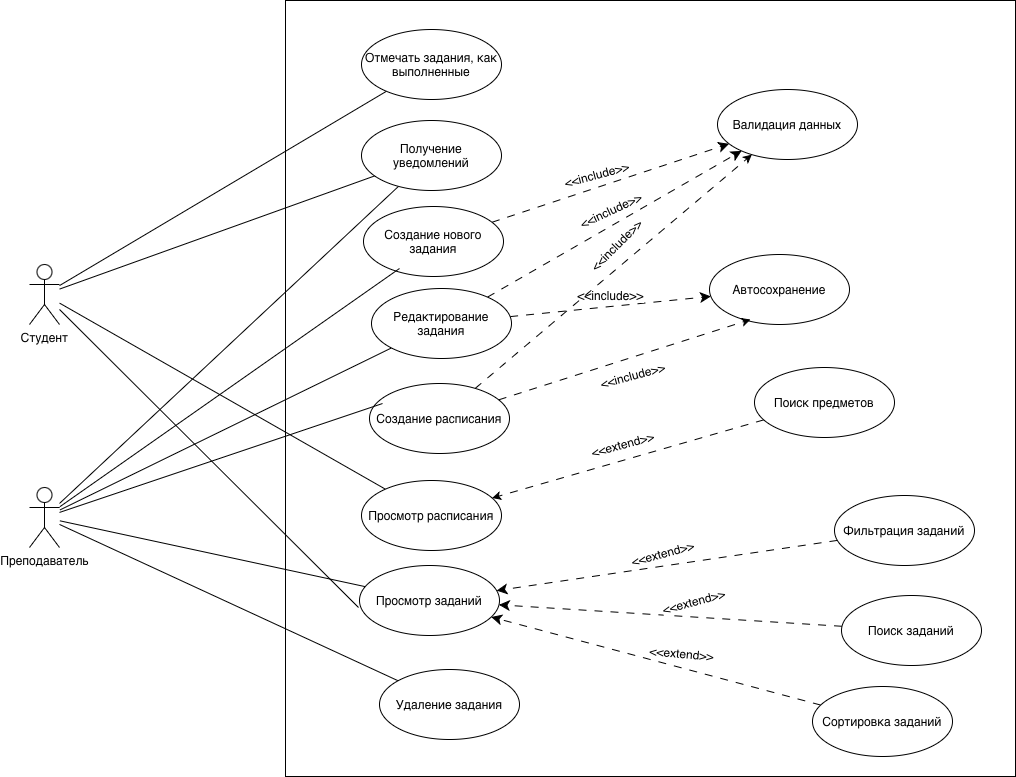

The diagram above was exported from draw.io. Its source (the exported page's mxGraphModel, read from the mxfile embedded in the PNG):
<mxGraphModel dx="1212" dy="974" grid="0" gridSize="10" guides="1" tooltips="1" connect="1" arrows="1" fold="1" page="0" pageScale="1" pageWidth="827" pageHeight="1169" math="0" shadow="0">
  <root>
    <mxCell id="0" />
    <mxCell id="1" parent="0" />
    <mxCell id="u6H_17da0jiHlwryb2YH-1" parent="1" style="rounded=0;whiteSpace=wrap;html=1;" value="" vertex="1">
      <mxGeometry height="776" width="730" x="-393" y="-48" as="geometry" />
    </mxCell>
    <mxCell id="u6H_17da0jiHlwryb2YH-23" edge="1" parent="1" source="u6H_17da0jiHlwryb2YH-2" style="edgeStyle=none;curved=1;rounded=0;orthogonalLoop=1;jettySize=auto;html=1;fontSize=12;startSize=8;endSize=8;endArrow=none;endFill=0;" target="u6H_17da0jiHlwryb2YH-5">
      <mxGeometry relative="1" as="geometry" />
    </mxCell>
    <mxCell id="u6H_17da0jiHlwryb2YH-24" edge="1" parent="1" source="u6H_17da0jiHlwryb2YH-2" style="edgeStyle=none;curved=1;rounded=0;orthogonalLoop=1;jettySize=auto;html=1;fontSize=12;startSize=8;endSize=8;endArrow=none;endFill=0;" target="u6H_17da0jiHlwryb2YH-9">
      <mxGeometry relative="1" as="geometry" />
    </mxCell>
    <mxCell id="u6H_17da0jiHlwryb2YH-25" edge="1" parent="1" source="u6H_17da0jiHlwryb2YH-2" style="edgeStyle=none;curved=1;rounded=0;orthogonalLoop=1;jettySize=auto;html=1;fontSize=12;startSize=8;endSize=8;endArrow=none;endFill=0;" target="u6H_17da0jiHlwryb2YH-6">
      <mxGeometry relative="1" as="geometry" />
    </mxCell>
    <mxCell id="u6H_17da0jiHlwryb2YH-26" edge="1" parent="1" source="u6H_17da0jiHlwryb2YH-2" style="edgeStyle=none;curved=1;rounded=0;orthogonalLoop=1;jettySize=auto;html=1;fontSize=12;startSize=8;endSize=8;endArrow=none;endFill=0;" target="u6H_17da0jiHlwryb2YH-7">
      <mxGeometry relative="1" as="geometry" />
    </mxCell>
    <mxCell id="u6H_17da0jiHlwryb2YH-2" parent="1" style="shape=umlActor;verticalLabelPosition=bottom;verticalAlign=top;html=1;" value="Преподаватель" vertex="1">
      <mxGeometry height="60" width="30" x="-649" y="439" as="geometry" />
    </mxCell>
    <mxCell id="u6H_17da0jiHlwryb2YH-31" edge="1" parent="1" source="u6H_17da0jiHlwryb2YH-4" style="edgeStyle=none;curved=1;rounded=0;orthogonalLoop=1;jettySize=auto;html=1;fontSize=12;startSize=8;endSize=8;dashed=1;dashPattern=8 8;" target="u6H_17da0jiHlwryb2YH-10">
      <mxGeometry relative="1" as="geometry" />
    </mxCell>
    <mxCell id="u6H_17da0jiHlwryb2YH-32" connectable="0" parent="u6H_17da0jiHlwryb2YH-31" style="edgeLabel;html=1;align=center;verticalAlign=middle;resizable=0;points=[];fontSize=12;rotation=-15;" value="&amp;lt;&amp;lt;include&amp;gt;&amp;gt;" vertex="1">
      <mxGeometry relative="1" x="-0.104" as="geometry">
        <mxPoint x="-2" y="-13" as="offset" />
      </mxGeometry>
    </mxCell>
    <mxCell id="u6H_17da0jiHlwryb2YH-4" parent="1" style="ellipse;whiteSpace=wrap;html=1;" value="Создание нового задания" vertex="1">
      <mxGeometry height="70" width="140" x="-315" y="158" as="geometry" />
    </mxCell>
    <mxCell id="u6H_17da0jiHlwryb2YH-15" edge="1" parent="1" source="u6H_17da0jiHlwryb2YH-5" style="edgeStyle=none;curved=1;rounded=0;orthogonalLoop=1;jettySize=auto;html=1;fontSize=12;startSize=8;endSize=8;dashed=1;dashPattern=8 8;" target="u6H_17da0jiHlwryb2YH-11">
      <mxGeometry relative="1" as="geometry" />
    </mxCell>
    <mxCell id="u6H_17da0jiHlwryb2YH-29" connectable="0" parent="u6H_17da0jiHlwryb2YH-15" style="edgeLabel;html=1;align=center;verticalAlign=middle;resizable=0;points=[];fontSize=12;" value="&amp;lt;&amp;lt;include&amp;gt;&amp;gt;" vertex="1">
      <mxGeometry relative="1" x="-0.0228" y="2" as="geometry">
        <mxPoint x="2" y="-10" as="offset" />
      </mxGeometry>
    </mxCell>
    <mxCell id="u6H_17da0jiHlwryb2YH-16" edge="1" parent="1" source="u6H_17da0jiHlwryb2YH-5" style="edgeStyle=none;curved=1;rounded=0;orthogonalLoop=1;jettySize=auto;html=1;fontSize=12;startSize=8;endSize=8;dashed=1;dashPattern=8 8;" target="u6H_17da0jiHlwryb2YH-10">
      <mxGeometry relative="1" as="geometry" />
    </mxCell>
    <mxCell id="u6H_17da0jiHlwryb2YH-30" connectable="0" parent="u6H_17da0jiHlwryb2YH-16" style="edgeLabel;html=1;align=center;verticalAlign=middle;resizable=0;points=[];fontSize=12;rotation=-25;" value="&amp;lt;&amp;lt;include&amp;gt;&amp;gt;" vertex="1">
      <mxGeometry relative="1" x="0.0869" y="1" as="geometry">
        <mxPoint x="-15" y="-7" as="offset" />
      </mxGeometry>
    </mxCell>
    <mxCell id="u6H_17da0jiHlwryb2YH-5" parent="1" style="ellipse;whiteSpace=wrap;html=1;" value="Редактирование задания" vertex="1">
      <mxGeometry height="70" width="140" x="-307" y="240" as="geometry" />
    </mxCell>
    <mxCell id="u6H_17da0jiHlwryb2YH-6" parent="1" style="ellipse;whiteSpace=wrap;html=1;" value="Просмотр заданий" vertex="1">
      <mxGeometry height="70" width="140" x="-319" y="517" as="geometry" />
    </mxCell>
    <mxCell id="u6H_17da0jiHlwryb2YH-7" parent="1" style="ellipse;whiteSpace=wrap;html=1;" value="Удаление задания" vertex="1">
      <mxGeometry height="70" width="140" x="-299" y="621" as="geometry" />
    </mxCell>
    <mxCell id="u6H_17da0jiHlwryb2YH-8" parent="1" style="ellipse;whiteSpace=wrap;html=1;" value="Отмечать задания, как выполненные" vertex="1">
      <mxGeometry height="70" width="140" x="-317" y="-19" as="geometry" />
    </mxCell>
    <mxCell id="u6H_17da0jiHlwryb2YH-9" parent="1" style="ellipse;whiteSpace=wrap;html=1;" value="Получение уведомлений" vertex="1">
      <mxGeometry height="70" width="140" x="-317" y="72" as="geometry" />
    </mxCell>
    <mxCell id="u6H_17da0jiHlwryb2YH-10" parent="1" style="ellipse;whiteSpace=wrap;html=1;" value="Валидация данных" vertex="1">
      <mxGeometry height="70" width="140" x="39" y="41" as="geometry" />
    </mxCell>
    <mxCell id="u6H_17da0jiHlwryb2YH-11" parent="1" style="ellipse;whiteSpace=wrap;html=1;" value="Автосохранение" vertex="1">
      <mxGeometry height="70" width="140" x="31" y="206" as="geometry" />
    </mxCell>
    <mxCell id="u6H_17da0jiHlwryb2YH-33" edge="1" parent="1" source="u6H_17da0jiHlwryb2YH-12" style="edgeStyle=none;curved=1;rounded=0;orthogonalLoop=1;jettySize=auto;html=1;fontSize=12;startSize=8;endSize=8;dashed=1;dashPattern=8 8;" target="u6H_17da0jiHlwryb2YH-6">
      <mxGeometry relative="1" as="geometry" />
    </mxCell>
    <mxCell id="u6H_17da0jiHlwryb2YH-36" connectable="0" parent="u6H_17da0jiHlwryb2YH-33" style="edgeLabel;html=1;align=center;verticalAlign=middle;resizable=0;points=[];fontSize=12;rotation=-15;" value="&amp;lt;&amp;lt;extend&amp;gt;&amp;gt;" vertex="1">
      <mxGeometry relative="1" x="-0.0205" y="-2" as="geometry">
        <mxPoint x="-8" y="-10" as="offset" />
      </mxGeometry>
    </mxCell>
    <mxCell id="u6H_17da0jiHlwryb2YH-12" parent="1" style="ellipse;whiteSpace=wrap;html=1;" value="Фильтрация заданий" vertex="1">
      <mxGeometry height="70" width="140" x="156" y="447" as="geometry" />
    </mxCell>
    <mxCell id="u6H_17da0jiHlwryb2YH-34" edge="1" parent="1" source="u6H_17da0jiHlwryb2YH-13" style="edgeStyle=none;curved=1;rounded=0;orthogonalLoop=1;jettySize=auto;html=1;fontSize=12;startSize=8;endSize=8;dashed=1;dashPattern=8 8;" target="u6H_17da0jiHlwryb2YH-6">
      <mxGeometry relative="1" as="geometry" />
    </mxCell>
    <mxCell id="u6H_17da0jiHlwryb2YH-38" connectable="0" parent="u6H_17da0jiHlwryb2YH-34" style="edgeLabel;html=1;align=center;verticalAlign=middle;resizable=0;points=[];fontSize=12;rotation=-15;" value="&amp;lt;&amp;lt;extend&amp;gt;&amp;gt;" vertex="1">
      <mxGeometry relative="1" x="-0.0321" y="2" as="geometry">
        <mxPoint x="17" y="-17" as="offset" />
      </mxGeometry>
    </mxCell>
    <mxCell id="u6H_17da0jiHlwryb2YH-13" parent="1" style="ellipse;whiteSpace=wrap;html=1;" value="&lt;span style=&quot;caret-color: rgb(0, 0, 0); color: rgb(0, 0, 0); font-family: Helvetica; font-size: 12px; font-style: normal; font-variant-caps: normal; font-weight: 400; letter-spacing: normal; text-align: center; text-indent: 0px; text-transform: none; white-space: nowrap; word-spacing: 0px; -webkit-text-stroke-width: 0px; background-color: rgb(255, 255, 255); text-decoration: none; float: none; display: inline !important;&quot;&gt;Поиск заданий&lt;/span&gt;" vertex="1">
      <mxGeometry height="70" width="140" x="163" y="547" as="geometry" />
    </mxCell>
    <mxCell id="u6H_17da0jiHlwryb2YH-35" edge="1" parent="1" source="u6H_17da0jiHlwryb2YH-14" style="edgeStyle=none;curved=1;rounded=0;orthogonalLoop=1;jettySize=auto;html=1;fontSize=12;startSize=8;endSize=8;dashed=1;dashPattern=8 8;" target="u6H_17da0jiHlwryb2YH-6">
      <mxGeometry relative="1" as="geometry" />
    </mxCell>
    <mxCell id="u6H_17da0jiHlwryb2YH-39" connectable="0" parent="u6H_17da0jiHlwryb2YH-35" style="edgeLabel;html=1;align=center;verticalAlign=middle;resizable=0;points=[];fontSize=12;rotation=5;" value="&amp;lt;&amp;lt;extend&amp;gt;&amp;gt;" vertex="1">
      <mxGeometry relative="1" x="-0.1416" y="1" as="geometry">
        <mxPoint x="2" y="-15" as="offset" />
      </mxGeometry>
    </mxCell>
    <mxCell id="u6H_17da0jiHlwryb2YH-14" parent="1" style="ellipse;whiteSpace=wrap;html=1;" value="Сортировка заданий" vertex="1">
      <mxGeometry height="70" width="140" x="134" y="638" as="geometry" />
    </mxCell>
    <mxCell id="u6H_17da0jiHlwryb2YH-22" edge="1" parent="1" source="u6H_17da0jiHlwryb2YH-2" style="edgeStyle=none;curved=1;rounded=0;orthogonalLoop=1;jettySize=auto;html=1;entryX=0.257;entryY=0.886;entryDx=0;entryDy=0;entryPerimeter=0;fontSize=12;startSize=8;endSize=8;endArrow=none;endFill=0;" target="u6H_17da0jiHlwryb2YH-4">
      <mxGeometry relative="1" as="geometry" />
    </mxCell>
    <mxCell id="XMRh1rjMgYXx824QYly1-2" edge="1" parent="1" source="XMRh1rjMgYXx824QYly1-1" style="rounded=0;orthogonalLoop=1;jettySize=auto;html=1;endArrow=none;endFill=0;" target="u6H_17da0jiHlwryb2YH-9">
      <mxGeometry relative="1" as="geometry" />
    </mxCell>
    <mxCell id="XMRh1rjMgYXx824QYly1-8" edge="1" parent="1" source="XMRh1rjMgYXx824QYly1-1" style="rounded=0;orthogonalLoop=1;jettySize=auto;html=1;endArrow=none;endFill=0;" target="u6H_17da0jiHlwryb2YH-8">
      <mxGeometry relative="1" as="geometry" />
    </mxCell>
    <mxCell id="XMRh1rjMgYXx824QYly1-11" edge="1" parent="1" source="XMRh1rjMgYXx824QYly1-1" style="rounded=0;orthogonalLoop=1;jettySize=auto;html=1;endArrow=none;endFill=0;" target="XMRh1rjMgYXx824QYly1-10">
      <mxGeometry relative="1" as="geometry" />
    </mxCell>
    <mxCell id="XMRh1rjMgYXx824QYly1-1" parent="1" style="shape=umlActor;verticalLabelPosition=bottom;verticalAlign=top;html=1;" value="Студент" vertex="1">
      <mxGeometry height="60" width="30" x="-649" y="216" as="geometry" />
    </mxCell>
    <mxCell id="XMRh1rjMgYXx824QYly1-3" edge="1" parent="1" source="XMRh1rjMgYXx824QYly1-1" style="rounded=0;orthogonalLoop=1;jettySize=auto;html=1;entryX=-0.007;entryY=0.6;entryDx=0;entryDy=0;entryPerimeter=0;endArrow=none;endFill=0;" target="u6H_17da0jiHlwryb2YH-6">
      <mxGeometry relative="1" as="geometry" />
    </mxCell>
    <mxCell id="XMRh1rjMgYXx824QYly1-10" parent="1" style="ellipse;whiteSpace=wrap;html=1;" value="Просмотр расписания" vertex="1">
      <mxGeometry height="70" width="140" x="-317" y="432" as="geometry" />
    </mxCell>
    <mxCell id="XMRh1rjMgYXx824QYly1-14" edge="1" parent="1" source="XMRh1rjMgYXx824QYly1-12" style="rounded=0;orthogonalLoop=1;jettySize=auto;html=1;dashed=1;dashPattern=8 8;" target="u6H_17da0jiHlwryb2YH-10">
      <mxGeometry relative="1" as="geometry">
        <Array as="points" />
      </mxGeometry>
    </mxCell>
    <mxCell id="XMRh1rjMgYXx824QYly1-15" connectable="0" parent="XMRh1rjMgYXx824QYly1-14" style="edgeLabel;html=1;align=center;verticalAlign=middle;resizable=0;points=[];" value="&lt;span style=&quot;caret-color: rgba(0, 0, 0, 0); color: rgba(0, 0, 0, 0); font-family: monospace; font-size: 0px; text-align: start; background-color: rgb(236, 236, 236);&quot;&gt;%3CmxGraphModel%3E%3Croot%3E%3CmxCell%20id%3D%220%22%2F%3E%3CmxCell%20id%3D%221%22%20parent%3D%220%22%2F%3E%3CmxCell%20id%3D%222%22%20connectable%3D%220%22%20parent%3D%221%22%20style%3D%22edgeLabel%3Bhtml%3D1%3Balign%3Dcenter%3BverticalAlign%3Dmiddle%3Bresizable%3D0%3Bpoints%3D%5B%5D%3BfontSize%3D12%3Brotation%3D-25%3B%22%20value%3D%22%26amp%3Blt%3B%26amp%3Blt%3Binclude%26amp%3Bgt%3B%26amp%3Bgt%3B%22%20vertex%3D%221%22%3E%3CmxGeometry%20x%3D%22-142.96488092631716%22%20y%3D%22158.06838313042522%22%20as%3D%22geometry%22%2F%3E%3C%2FmxCell%3E%3C%2Froot%3E%3C%2FmxGraphModel%3E&lt;/span&gt;" vertex="1">
      <mxGeometry relative="1" x="-0.0037" y="3" as="geometry">
        <mxPoint as="offset" />
      </mxGeometry>
    </mxCell>
    <mxCell id="XMRh1rjMgYXx824QYly1-16" connectable="0" parent="XMRh1rjMgYXx824QYly1-14" style="edgeLabel;html=1;align=center;verticalAlign=middle;resizable=0;points=[];rotation=-45;" value="&lt;span style=&quot;font-size: 12px;&quot;&gt;&amp;lt;&amp;lt;include&amp;gt;&amp;gt;&lt;/span&gt;" vertex="1">
      <mxGeometry relative="1" x="0.0148" y="5" as="geometry">
        <mxPoint x="3" y="-20" as="offset" />
      </mxGeometry>
    </mxCell>
    <mxCell id="XMRh1rjMgYXx824QYly1-12" parent="1" style="ellipse;whiteSpace=wrap;html=1;" value="Создание расписания" vertex="1">
      <mxGeometry height="70" width="140" x="-309" y="335" as="geometry" />
    </mxCell>
    <mxCell id="XMRh1rjMgYXx824QYly1-13" edge="1" parent="1" source="u6H_17da0jiHlwryb2YH-2" style="rounded=0;orthogonalLoop=1;jettySize=auto;html=1;entryX=0.093;entryY=0.286;entryDx=0;entryDy=0;entryPerimeter=0;endArrow=none;endFill=0;" target="XMRh1rjMgYXx824QYly1-12">
      <mxGeometry relative="1" as="geometry" />
    </mxCell>
    <mxCell id="XMRh1rjMgYXx824QYly1-17" edge="1" parent="1" source="XMRh1rjMgYXx824QYly1-12" style="rounded=0;orthogonalLoop=1;jettySize=auto;html=1;entryX=0.293;entryY=0.929;entryDx=0;entryDy=0;entryPerimeter=0;dashed=1;dashPattern=8 8;" target="u6H_17da0jiHlwryb2YH-11">
      <mxGeometry relative="1" as="geometry" />
    </mxCell>
    <mxCell id="XMRh1rjMgYXx824QYly1-18" connectable="0" parent="XMRh1rjMgYXx824QYly1-17" style="edgeLabel;html=1;align=center;verticalAlign=middle;resizable=0;points=[];rotation=-15;" value="&lt;span style=&quot;font-size: 12px;&quot;&gt;&amp;lt;&amp;lt;include&amp;gt;&amp;gt;&lt;/span&gt;" vertex="1">
      <mxGeometry relative="1" x="0.0401" y="-5" as="geometry">
        <mxPoint x="1" y="12" as="offset" />
      </mxGeometry>
    </mxCell>
    <mxCell id="XMRh1rjMgYXx824QYly1-20" edge="1" parent="1" source="XMRh1rjMgYXx824QYly1-19" style="rounded=0;orthogonalLoop=1;jettySize=auto;html=1;dashed=1;dashPattern=8 8;" target="XMRh1rjMgYXx824QYly1-10">
      <mxGeometry relative="1" as="geometry" />
    </mxCell>
    <mxCell id="XMRh1rjMgYXx824QYly1-21" connectable="0" parent="XMRh1rjMgYXx824QYly1-20" style="edgeLabel;html=1;align=center;verticalAlign=middle;resizable=0;points=[];rotation=-15;" value="&lt;span style=&quot;font-size: 12px;&quot;&gt;&amp;lt;&amp;lt;extend&amp;gt;&amp;gt;&lt;/span&gt;" vertex="1">
      <mxGeometry relative="1" x="-0.02" y="-2" as="geometry">
        <mxPoint x="-9" y="-12" as="offset" />
      </mxGeometry>
    </mxCell>
    <mxCell id="XMRh1rjMgYXx824QYly1-19" parent="1" style="ellipse;whiteSpace=wrap;html=1;" value="Поиск предметов" vertex="1">
      <mxGeometry height="70" width="140" x="76" y="319" as="geometry" />
    </mxCell>
  </root>
</mxGraphModel>